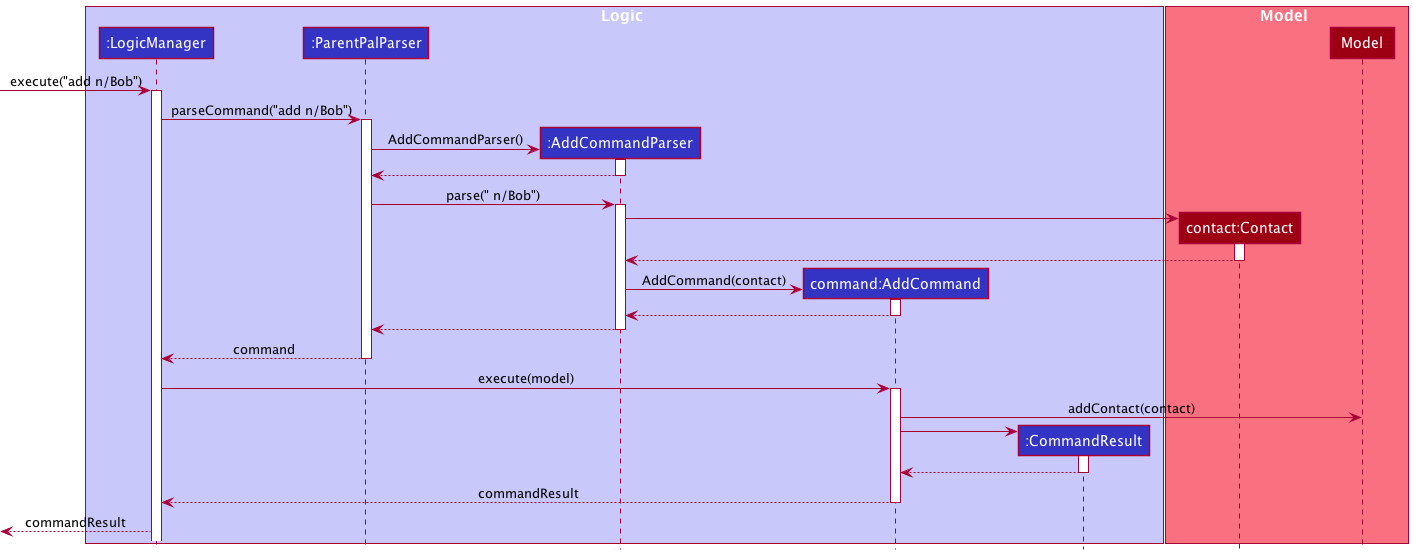

The diagram above was rendered by PlantUML. Its source (embedded in the PNG):
@startuml
!include style.puml

box Logic LOGIC_COLOR_T1
participant ":LogicManager" as LogicManager LOGIC_COLOR
participant ":ParentPalParser" as ParentPalParser LOGIC_COLOR
participant ":AddCommandParser" as AddCommandParser LOGIC_COLOR
participant "command:AddCommand" as AddCommand LOGIC_COLOR
participant ":CommandResult" as CommandResult LOGIC_COLOR

end box

box Model MODEL_COLOR_T1
participant "contact:Contact" as Contact MODEL_COLOR
participant "Model" as Model MODEL_COLOR
end box

[-> LogicManager : execute("add n/Bob")
activate LogicManager

LogicManager -> ParentPalParser : parseCommand("add n/Bob")
activate ParentPalParser

create AddCommandParser
ParentPalParser -> AddCommandParser : AddCommandParser()
activate AddCommandParser
AddCommandParser --> ParentPalParser
deactivate AddCommandParser

ParentPalParser -> AddCommandParser : parse(" n/Bob")
activate AddCommandParser

create Contact MODEL_COLOR
AddCommandParser -> Contact
activate Contact
Contact --> AddCommandParser
deactivate Contact

create AddCommand
AddCommandParser -> AddCommand : AddCommand(contact)
activate AddCommand
AddCommand --> AddCommandParser :
deactivate AddCommand

AddCommandParser --> ParentPalParser
deactivate AddCommandParser

ParentPalParser --> LogicManager : command
deactivate ParentPalParser

LogicManager -> AddCommand : execute(model)
activate AddCommand
AddCommand -> Model : addContact(contact)

create CommandResult
AddCommand -> CommandResult
activate CommandResult
CommandResult --> AddCommand
deactivate CommandResult
AddCommand --> LogicManager: commandResult

deactivate AddCommand

LogicManager -->[ : commandResult
@enduml